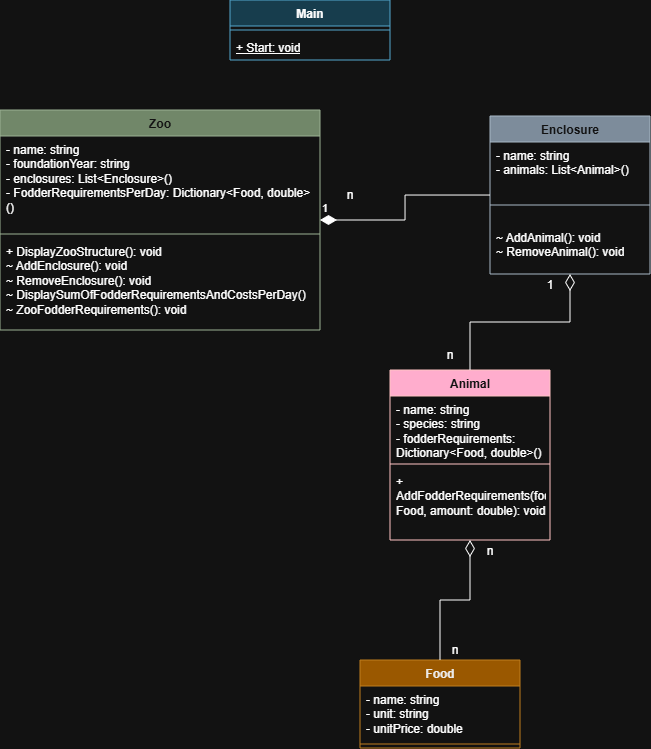

The diagram above was exported from draw.io. Its source (the exported page's mxGraphModel, read from the mxfile embedded in the PNG):
<mxGraphModel dx="1176" dy="674" grid="1" gridSize="10" guides="1" tooltips="1" connect="1" arrows="1" fold="1" page="1" pageScale="1" pageWidth="827" pageHeight="1169" math="0" shadow="0">
  <root>
    <mxCell id="0" />
    <mxCell id="1" parent="0" />
    <mxCell id="fGCfxOFHbnzvD8xGtnOF-1" parent="1" style="swimlane;fontStyle=1;align=center;verticalAlign=top;childLayout=stackLayout;horizontal=1;startSize=26;horizontalStack=0;resizeParent=1;resizeParentMax=0;resizeLast=0;collapsible=1;marginBottom=0;whiteSpace=wrap;html=1;fillColor=#6d8764;fontColor=#ffffff;strokeColor=#3A5431;" value="Zoo" vertex="1">
      <mxGeometry height="220" width="320" x="80" y="300" as="geometry" />
    </mxCell>
    <mxCell id="fGCfxOFHbnzvD8xGtnOF-2" parent="fGCfxOFHbnzvD8xGtnOF-1" style="text;strokeColor=none;fillColor=none;align=left;verticalAlign=top;spacingLeft=4;spacingRight=4;overflow=hidden;rotatable=0;points=[[0,0.5],[1,0.5]];portConstraint=eastwest;whiteSpace=wrap;html=1;" value="- name: string&lt;div&gt;- foundationYear: string&lt;/div&gt;&lt;div&gt;- enclosures: List&amp;lt;Enclosure&amp;gt;()&lt;/div&gt;&lt;div&gt;- FodderRequirementsPerDay: Dictionary&amp;lt;Food, double&amp;gt;()&lt;/div&gt;" vertex="1">
      <mxGeometry height="94" width="320" y="26" as="geometry" />
    </mxCell>
    <mxCell id="fGCfxOFHbnzvD8xGtnOF-3" parent="fGCfxOFHbnzvD8xGtnOF-1" style="line;strokeWidth=1;fillColor=none;align=left;verticalAlign=middle;spacingTop=-1;spacingLeft=3;spacingRight=3;rotatable=0;labelPosition=right;points=[];portConstraint=eastwest;strokeColor=inherit;" value="" vertex="1">
      <mxGeometry height="8" width="320" y="120" as="geometry" />
    </mxCell>
    <mxCell id="fGCfxOFHbnzvD8xGtnOF-4" parent="fGCfxOFHbnzvD8xGtnOF-1" style="text;strokeColor=none;fillColor=none;align=left;verticalAlign=top;spacingLeft=4;spacingRight=4;overflow=hidden;rotatable=0;points=[[0,0.5],[1,0.5]];portConstraint=eastwest;whiteSpace=wrap;html=1;" value="+ DisplayZooStructure(): void&lt;div&gt;~ AddEnclosure(): void&lt;/div&gt;&lt;div&gt;~ RemoveEnclosure(): void&lt;/div&gt;&lt;div&gt;~ DisplaySumOfFodderRequirementsAndCostsPerDay()&lt;/div&gt;&lt;div&gt;~ ZooFodderRequirements(): void&lt;/div&gt;" vertex="1">
      <mxGeometry height="92" width="320" y="128" as="geometry" />
    </mxCell>
    <mxCell id="fGCfxOFHbnzvD8xGtnOF-5" parent="1" style="swimlane;fontStyle=1;align=center;verticalAlign=top;childLayout=stackLayout;horizontal=1;startSize=26;horizontalStack=0;resizeParent=1;resizeParentMax=0;resizeLast=0;collapsible=1;marginBottom=0;whiteSpace=wrap;html=1;fillColor=#647687;fontColor=#ffffff;strokeColor=#314354;" value="Enclosure" vertex="1">
      <mxGeometry height="158" width="160" x="570" y="306" as="geometry" />
    </mxCell>
    <mxCell id="fGCfxOFHbnzvD8xGtnOF-6" parent="fGCfxOFHbnzvD8xGtnOF-5" style="text;strokeColor=none;fillColor=none;align=left;verticalAlign=top;spacingLeft=4;spacingRight=4;overflow=hidden;rotatable=0;points=[[0,0.5],[1,0.5]];portConstraint=eastwest;whiteSpace=wrap;html=1;" value="- name: string&lt;div&gt;- animals: List&amp;lt;Animal&amp;gt;()&lt;/div&gt;" vertex="1">
      <mxGeometry height="44" width="160" y="26" as="geometry" />
    </mxCell>
    <mxCell id="fGCfxOFHbnzvD8xGtnOF-7" parent="fGCfxOFHbnzvD8xGtnOF-5" style="line;strokeWidth=1;fillColor=none;align=left;verticalAlign=middle;spacingTop=-1;spacingLeft=3;spacingRight=3;rotatable=0;labelPosition=right;points=[];portConstraint=eastwest;strokeColor=inherit;" value="" vertex="1">
      <mxGeometry height="38" width="160" y="70" as="geometry" />
    </mxCell>
    <mxCell id="fGCfxOFHbnzvD8xGtnOF-21" parent="fGCfxOFHbnzvD8xGtnOF-5" style="text;strokeColor=none;fillColor=none;align=left;verticalAlign=top;spacingLeft=4;spacingRight=4;overflow=hidden;rotatable=0;points=[[0,0.5],[1,0.5]];portConstraint=eastwest;whiteSpace=wrap;html=1;" value="~ AddAnimal(): void&lt;div&gt;~ RemoveAnimal(): void&lt;/div&gt;" vertex="1">
      <mxGeometry height="50" width="160" y="108" as="geometry" />
    </mxCell>
    <mxCell id="fGCfxOFHbnzvD8xGtnOF-9" parent="1" style="swimlane;fontStyle=1;align=center;verticalAlign=top;childLayout=stackLayout;horizontal=1;startSize=26;horizontalStack=0;resizeParent=1;resizeParentMax=0;resizeLast=0;collapsible=1;marginBottom=0;whiteSpace=wrap;html=1;fillColor=#b1ddf0;strokeColor=#10739e;" value="Main" vertex="1">
      <mxGeometry height="60" width="160" x="310" y="190" as="geometry" />
    </mxCell>
    <mxCell id="fGCfxOFHbnzvD8xGtnOF-11" parent="fGCfxOFHbnzvD8xGtnOF-9" style="line;strokeWidth=1;fillColor=none;align=left;verticalAlign=middle;spacingTop=-1;spacingLeft=3;spacingRight=3;rotatable=0;labelPosition=right;points=[];portConstraint=eastwest;strokeColor=inherit;" value="" vertex="1">
      <mxGeometry height="8" width="160" y="26" as="geometry" />
    </mxCell>
    <mxCell id="fGCfxOFHbnzvD8xGtnOF-12" parent="fGCfxOFHbnzvD8xGtnOF-9" style="text;strokeColor=none;fillColor=none;align=left;verticalAlign=top;spacingLeft=4;spacingRight=4;overflow=hidden;rotatable=0;points=[[0,0.5],[1,0.5]];portConstraint=eastwest;whiteSpace=wrap;html=1;" value="&lt;u&gt;+ Start: void&lt;/u&gt;" vertex="1">
      <mxGeometry height="26" width="160" y="34" as="geometry" />
    </mxCell>
    <mxCell id="fGCfxOFHbnzvD8xGtnOF-14" edge="1" parent="1" source="fGCfxOFHbnzvD8xGtnOF-1" style="endArrow=none;html=1;endSize=12;startArrow=diamondThin;startSize=14;startFill=1;edgeStyle=orthogonalEdgeStyle;align=left;verticalAlign=bottom;rounded=0;endFill=0;" target="fGCfxOFHbnzvD8xGtnOF-5" value="1">
      <mxGeometry relative="1" x="-1" y="3" as="geometry">
        <mxPoint x="320" y="370" as="sourcePoint" />
        <mxPoint x="480" y="370" as="targetPoint" />
      </mxGeometry>
    </mxCell>
    <mxCell id="fGCfxOFHbnzvD8xGtnOF-15" parent="1" style="text;html=1;whiteSpace=wrap;strokeColor=none;fillColor=none;align=center;verticalAlign=middle;rounded=0;" value="n" vertex="1">
      <mxGeometry height="30" width="60" x="400" y="370" as="geometry" />
    </mxCell>
    <mxCell id="fGCfxOFHbnzvD8xGtnOF-26" parent="1" style="swimlane;fontStyle=1;align=center;verticalAlign=top;childLayout=stackLayout;horizontal=1;startSize=26;horizontalStack=0;resizeParent=1;resizeParentMax=0;resizeLast=0;collapsible=1;marginBottom=0;whiteSpace=wrap;html=1;fillColor=#a20025;fontColor=#ffffff;strokeColor=#6F0000;" value="Animal" vertex="1">
      <mxGeometry height="170" width="160" x="470" y="560" as="geometry" />
    </mxCell>
    <mxCell id="fGCfxOFHbnzvD8xGtnOF-27" parent="fGCfxOFHbnzvD8xGtnOF-26" style="text;strokeColor=none;fillColor=none;align=left;verticalAlign=top;spacingLeft=4;spacingRight=4;overflow=hidden;rotatable=0;points=[[0,0.5],[1,0.5]];portConstraint=eastwest;whiteSpace=wrap;html=1;" value="- name: string&lt;div&gt;- species: string&lt;/div&gt;&lt;div&gt;- fodderRequirements: Dictionary&amp;lt;Food, double&amp;gt;()&lt;/div&gt;" vertex="1">
      <mxGeometry height="64" width="160" y="26" as="geometry" />
    </mxCell>
    <mxCell id="fGCfxOFHbnzvD8xGtnOF-28" parent="fGCfxOFHbnzvD8xGtnOF-26" style="line;strokeWidth=1;fillColor=none;align=left;verticalAlign=middle;spacingTop=-1;spacingLeft=3;spacingRight=3;rotatable=0;labelPosition=right;points=[];portConstraint=eastwest;strokeColor=inherit;" value="" vertex="1">
      <mxGeometry height="8" width="160" y="90" as="geometry" />
    </mxCell>
    <mxCell id="F-JV4SB80BiAAYo8NTpx-2" parent="fGCfxOFHbnzvD8xGtnOF-26" style="text;strokeColor=none;fillColor=none;align=left;verticalAlign=top;spacingLeft=4;spacingRight=4;overflow=hidden;rotatable=0;points=[[0,0.5],[1,0.5]];portConstraint=eastwest;whiteSpace=wrap;html=1;" value="+ AddFodderRequirements(food: Food, amount: double): void" vertex="1">
      <mxGeometry height="72" width="160" y="98" as="geometry" />
    </mxCell>
    <mxCell id="fGCfxOFHbnzvD8xGtnOF-32" parent="1" style="text;html=1;whiteSpace=wrap;strokeColor=none;fillColor=none;align=center;verticalAlign=middle;rounded=0;" value="n" vertex="1">
      <mxGeometry height="30" width="60" x="500" y="530" as="geometry" />
    </mxCell>
    <mxCell id="fGCfxOFHbnzvD8xGtnOF-33" parent="1" style="text;html=1;whiteSpace=wrap;strokeColor=none;fillColor=none;align=center;verticalAlign=middle;rounded=0;" value="1" vertex="1">
      <mxGeometry height="30" width="60" x="600" y="460" as="geometry" />
    </mxCell>
    <mxCell id="fGCfxOFHbnzvD8xGtnOF-36" edge="1" parent="1" source="fGCfxOFHbnzvD8xGtnOF-5" style="endArrow=none;html=1;endSize=12;startArrow=diamondThin;startSize=14;startFill=0;edgeStyle=orthogonalEdgeStyle;align=left;verticalAlign=bottom;rounded=0;endFill=0;" target="fGCfxOFHbnzvD8xGtnOF-26" value="">
      <mxGeometry relative="1" x="-1" y="3" as="geometry">
        <mxPoint x="320" y="480" as="sourcePoint" />
        <mxPoint x="480" y="480" as="targetPoint" />
      </mxGeometry>
    </mxCell>
    <mxCell id="fGCfxOFHbnzvD8xGtnOF-38" parent="1" style="swimlane;fontStyle=1;align=center;verticalAlign=top;childLayout=stackLayout;horizontal=1;startSize=26;horizontalStack=0;resizeParent=1;resizeParentMax=0;resizeLast=0;collapsible=1;marginBottom=0;whiteSpace=wrap;html=1;fillColor=#f0a30a;fontColor=#000000;strokeColor=#BD7000;" value="Food" vertex="1">
      <mxGeometry height="88" width="160" x="440" y="850" as="geometry" />
    </mxCell>
    <mxCell id="fGCfxOFHbnzvD8xGtnOF-39" parent="fGCfxOFHbnzvD8xGtnOF-38" style="text;strokeColor=none;fillColor=none;align=left;verticalAlign=top;spacingLeft=4;spacingRight=4;overflow=hidden;rotatable=0;points=[[0,0.5],[1,0.5]];portConstraint=eastwest;whiteSpace=wrap;html=1;" value="- name: string&lt;br&gt;- unit: string&lt;div&gt;- unitPrice: double&lt;/div&gt;" vertex="1">
      <mxGeometry height="54" width="160" y="26" as="geometry" />
    </mxCell>
    <mxCell id="fGCfxOFHbnzvD8xGtnOF-40" parent="fGCfxOFHbnzvD8xGtnOF-38" style="line;strokeWidth=1;fillColor=none;align=left;verticalAlign=middle;spacingTop=-1;spacingLeft=3;spacingRight=3;rotatable=0;labelPosition=right;points=[];portConstraint=eastwest;strokeColor=inherit;" value="" vertex="1">
      <mxGeometry height="8" width="160" y="80" as="geometry" />
    </mxCell>
    <mxCell id="fGCfxOFHbnzvD8xGtnOF-42" edge="1" parent="1" source="fGCfxOFHbnzvD8xGtnOF-26" style="endArrow=none;html=1;endSize=12;startArrow=diamondThin;startSize=14;startFill=0;edgeStyle=orthogonalEdgeStyle;align=left;verticalAlign=bottom;rounded=0;endFill=0;" target="fGCfxOFHbnzvD8xGtnOF-38" value="">
      <mxGeometry relative="1" x="0.3478" y="170" as="geometry">
        <mxPoint as="offset" />
        <mxPoint x="320" y="600" as="sourcePoint" />
        <mxPoint x="480" y="600" as="targetPoint" />
      </mxGeometry>
    </mxCell>
    <mxCell id="fGCfxOFHbnzvD8xGtnOF-47" parent="1" style="text;html=1;whiteSpace=wrap;strokeColor=none;fillColor=none;align=center;verticalAlign=middle;rounded=0;" value="n" vertex="1">
      <mxGeometry height="22" width="60" x="540" y="730" as="geometry" />
    </mxCell>
    <mxCell id="fGCfxOFHbnzvD8xGtnOF-48" parent="1" style="text;html=1;whiteSpace=wrap;strokeColor=none;fillColor=none;align=center;verticalAlign=middle;rounded=0;" value="n" vertex="1">
      <mxGeometry height="20" width="50" x="510" y="830" as="geometry" />
    </mxCell>
  </root>
</mxGraphModel>